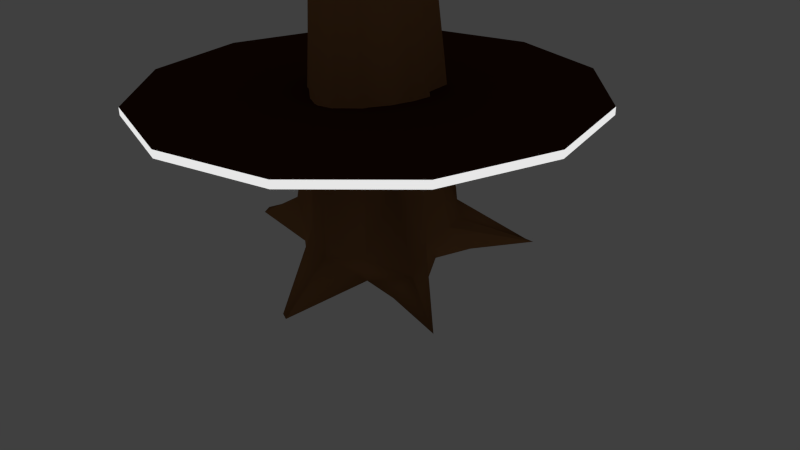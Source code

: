 # Source: treetrunk.blend  (saved by Blender 2.75.0; exported with 4.5.12 LTS)
import bpy
from mathutils import Matrix  # noqa: F401  (used for matrix-valued properties, if any)

bpy.ops.wm.read_factory_settings(use_empty=True)
scene = bpy.context.scene
scene.name = 'Scene'

# ---- collections
col_collection_1 = bpy.data.collections.new('Collection 1'); scene.collection.children.link(col_collection_1)
col_collection_1.hide_render = True
col_collection_1.hide_viewport = True
col_collection_2 = bpy.data.collections.new('Collection 2'); scene.collection.children.link(col_collection_2)

# ---- materials (node trees are filled in below, after node groups)
mat_material_003 = bpy.data.materials.new('Material.003')
mat_material_003.alpha_threshold = 0.0
mat_material_003.roughness = 0.5
mat_material_001 = bpy.data.materials.new('Material.001')
mat_material_001.alpha_threshold = 0.0
mat_material_001.roughness = 0.5
mat_plat = bpy.data.materials.new('plat')
mat_plat.alpha_threshold = 0.0
mat_plat.roughness = 0.5
mat_ledlight = bpy.data.materials.new('ledlight')
mat_ledlight.alpha_threshold = 0.0
mat_ledlight.roughness = 0.5

# ---- material node trees
mat_material_003.use_nodes = True; mat_material_003.node_tree.nodes.clear()
_N = mat_material_003.node_tree.nodes; _L = mat_material_003.node_tree.links
n0 = _N.new('ShaderNodeOutputMaterial'); n0.name = 'Material Output'; n0.location = (300, 300)
n1 = _N.new('ShaderNodeBsdfDiffuse'); n1.name = 'Diffuse BSDF'; n1.location = (10, 300)
n1.inputs[0].default_value = (0.3424, 0.1623, 0.06533, 1.0)
_L.new(n1.outputs[0], n0.inputs[0])
n0.is_active_output = True
mat_material_001.use_nodes = True; mat_material_001.node_tree.nodes.clear()
_N = mat_material_001.node_tree.nodes; _L = mat_material_001.node_tree.links
n0 = _N.new('ShaderNodeOutputMaterial'); n0.name = 'Material Output'; n0.location = (300, 300)
n1 = _N.new('ShaderNodeBsdfDiffuse'); n1.name = 'Diffuse BSDF'; n1.location = (10, 300)
n1.inputs[0].default_value = (0.01951, 0.07658, 0.004411, 1.0)
_L.new(n1.outputs[0], n0.inputs[0])
n0.is_active_output = True
mat_plat.use_nodes = True; mat_plat.node_tree.nodes.clear()
_N = mat_plat.node_tree.nodes; _L = mat_plat.node_tree.links
n0 = _N.new('ShaderNodeOutputMaterial'); n0.name = 'Material Output'; n0.location = (300, 300)
n1 = _N.new('ShaderNodeBsdfDiffuse'); n1.name = 'Diffuse BSDF'; n1.location = (10, 300)
n1.inputs[0].default_value = (0.06372, 0.02058, 0.008346, 1.0)
_L.new(n1.outputs[0], n0.inputs[0])
n0.is_active_output = True
mat_ledlight.use_nodes = True; mat_ledlight.node_tree.nodes.clear()
_N = mat_ledlight.node_tree.nodes; _L = mat_ledlight.node_tree.links
n0 = _N.new('ShaderNodeOutputMaterial'); n0.name = 'Material Output'; n0.location = (300, 300)
n1 = _N.new('ShaderNodeEmission'); n1.name = 'Emission'; n1.location = (10, 300)
n1.inputs[0].default_value = (0.8, 0.8, 0.8, 1.0)
_L.new(n1.outputs[0], n0.inputs[0])
n0.is_active_output = True

# ---- world
world_world = bpy.data.worlds.new('World'); scene.world = world_world
world_world.color = (0.05088, 0.05088, 0.05088)
world_world.use_sun_shadow = False
world_world.sun_shadow_jitter_overblur = 0.0
world_world.cycles.sampling_method = 'MANUAL'
world_world.cycles.sample_map_resolution = 256

# ---- cameras
cam_camera = bpy.data.cameras.new('Camera')
cam_camera.clip_end = 100.0
cam_camera.lens = 35.0
cam_camera.sensor_width = 32.0
cam_camera.sensor_height = 18.0
cam_camera.ortho_scale = 7.314
cam_camera.dof.focus_distance = 0.0

# ---- lights
light_lamp = bpy.data.lights.new('Lamp', 'POINT')
light_lamp.transmission_factor = 0.0
light_lamp.cutoff_distance = 30.0
light_lamp.energy = 100.0
light_lamp.shadow_buffer_clip_start = 1.001
light_lamp.shadow_soft_size = 0.1
light_lamp.shadow_maximum_resolution = 0.006
light_lamp.use_absolute_resolution = True
light_lamp.cycles.use_multiple_importance_sampling = False

# ---- meshes
me_cylinder_003 = bpy.data.meshes.new('Cylinder.003')
me_cylinder_003.from_pydata([(0.006195, 2.045, -1.072), (4.11e-08, 0.5303, 4.782), (0.3918, 0.9358, -0.8289), (0.203, 0.49, 4.782), (1.43, 1.145, -1.097), (0.375, 0.375, 4.782), (1.43, 1.008, -1.114), (0.49, 0.203, 4.782), (0.8793, 0.01831, -0.9923), (0.5303, -2.276e-08, 4.782), (0.8341, -0.2257, -0.7467), (0.49, -0.203, 4.782), (1.046, -1.699, -1.094), (0.375, -0.375, 4.782), (0.9474, -1.861, -1.113), (0.203, -0.49, 4.782), (1.52e-07, -0.9394, -0.9634), (1.212e-07, -0.5303, 4.782), (-0.8931, -1.508, -1.083), (-0.203, -0.49, 4.782), (-0.6273, -0.572, -0.8358), (-0.375, -0.375, 4.782), (-0.9473, -0.1826, -0.7636), (-0.49, -0.203, 4.782), (-1.797, 0.1561, -1.043), (-0.5303, 6.749e-09, 4.782), (-2.008, 0.3258, -1.135), (-0.49, 0.203, 4.782), (-2.06, 0.4517, -1.133), (-0.375, 0.375, 4.782), (-0.5522, 0.7468, -0.7945), (-0.203, 0.49, 4.782), (0.5346, 0.5514, -1.043), (0.007327, 0.5174, -1.047), (-0.5689, 0.3187, -0.9563), (0.5232, -0.009375, -1.029), (-5.956e-08, 4.029e-07, -1.088), (-0.5649, 0.009944, -0.9302), (0.6163, -0.5474, -0.9285), (3.725e-09, -0.5678, -1.087), (-0.5565, -0.4884, -0.8715), (0.0004666, 0.7915, 0.4268), (0.2987, 0.6988, 1.448), (0.5799, 0.5538, 1.573), (0.7165, 0.3371, 1.718), (0.7036, 0.0262, 1.839), (0.6348, -0.2777, 1.811), (0.5353, -0.5981, 1.225), (0.3251, -0.7352, 1.397), (1.199e-07, -0.7248, 0.8052), (-0.2972, -0.7304, 0.8132), (-0.521, -0.4871, 1.244), (-0.6886, -0.2361, 1.748), (-0.8268, 0.01738, 1.337), (-0.841, 0.2735, 1.542), (-0.5179, 0.5169, 0.7812), (-0.2601, 0.6901, 1.405), (0.4082, 0.9623, -0.3282), (0.8384, 0.8104, -0.2586), (0.912, 0.5508, -0.3221), (0.8041, 0.05895, -0.2564), (0.8198, -0.2177, -0.4996), (0.7449, -0.8885, -0.235), (0.5457, -1.099, -0.4529), (1.488e-07, -0.867, -0.7251), (-0.5314, -0.9897, -0.4816), (-0.625, -0.5113, -0.4019), (-0.8759, -0.2076, -0.3191), (-0.9163, 0.1173, -0.1559), (-1.045, 0.2501, 0.005957), (-0.9744, 0.5155, -0.2099), (-0.3827, 0.8419, -0.2796), (0.002695, 1.412, -0.467), (-0.9694, -1.51, -1.084), (-0.2826, -0.4368, 4.782), (-1.059, 0.6547, -0.8222), (-0.2826, 0.4368, 4.782), (-0.9735, 0.4634, -0.8319), (-0.8946, 0.1334, -0.849), (-0.7414, -0.2747, -0.8111), (-0.4956, 0.5989, 1.455), (-0.434, -0.6589, 1.406), (-0.7002, -0.8835, -0.5457), (-0.7312, 0.7289, -0.1792), (0.213, 1.33, -0.9136), (-0.2217, 1.217, -0.9439), (0.4613, 0.7468, -0.9302), (0.2729, 0.5784, -1.014), (0.006613, 1.238, -0.8719), (-0.2308, 0.4643, -1.013), (-0.4188, 0.4982, -0.9795), (-0.2252, 0.7822, -0.9411), (0.2368, 1.009, -0.8407), (4.11e-08, 0.5303, 12.2), (0.203, 0.49, 12.2), (0.375, 0.375, 12.2), (0.49, 0.203, 12.2), (0.5303, -2.276e-08, 12.2), (0.49, -0.203, 12.2), (0.375, -0.375, 12.2), (0.203, -0.49, 12.2), (1.212e-07, -0.5303, 12.2), (-0.203, -0.49, 12.2), (-0.375, -0.375, 12.2), (-0.49, -0.203, 12.2), (-0.5303, 6.749e-09, 12.2), (-0.49, 0.203, 12.2), (-0.375, 0.375, 12.2), (-0.203, 0.49, 12.2), (-0.2826, -0.4368, 12.2), (-0.2826, 0.4368, 12.2)], [], [(41, 1, 3, 42), (42, 3, 5, 43), (43, 5, 7, 44), (44, 7, 9, 45), (45, 9, 11, 46), (46, 11, 13, 47), (47, 13, 15, 48), (48, 15, 17, 49), (49, 17, 19, 50), (81, 74, 21, 51), (51, 21, 23, 52), (52, 23, 25, 53), (53, 25, 27, 54), (54, 27, 29, 55), (22, 79, 40, 20), (56, 31, 1, 41), (80, 76, 31, 56), (4, 6, 32, 86, 2), (6, 8, 35, 32), (8, 10, 38, 35), (10, 12, 14, 38), (92, 87, 33, 88), (32, 35, 36, 33, 87), (35, 38, 39, 36), (38, 14, 16, 39), (91, 89, 34, 90), (33, 36, 37, 34, 89), (36, 39, 40, 37), (39, 16, 18, 40), (75, 77, 26, 28), (77, 78, 24, 26), (78, 79, 22, 24), (85, 91, 90, 30), (83, 80, 56, 71), (71, 56, 41, 72), (69, 54, 55, 70), (68, 53, 54, 69), (67, 52, 53, 68), (66, 51, 52, 67), (82, 81, 51, 66), (64, 49, 50, 65), (63, 48, 49, 64), (62, 47, 48, 63), (61, 46, 47, 62), (60, 45, 46, 61), (59, 44, 45, 60), (58, 43, 44, 59), (57, 42, 43, 58), (72, 41, 42, 57), (0, 72, 57, 2, 84), (2, 57, 58, 4), (4, 58, 59, 6), (6, 59, 60, 8), (8, 60, 61, 10), (10, 61, 62, 12), (12, 62, 63, 14), (14, 63, 64, 16), (16, 64, 65, 18), (73, 82, 66, 20), (20, 66, 67, 22), (22, 67, 68, 24), (24, 68, 69, 26), (26, 69, 70, 28), (30, 71, 72, 0, 85), (75, 83, 71, 30), (28, 70, 83, 75), (18, 65, 82, 73), (65, 50, 81, 82), (70, 55, 80, 83), (0, 88, 91, 85), (37, 40, 79, 78), (34, 37, 78, 77), (30, 90, 34, 77, 75), (55, 29, 76, 80), (20, 40, 18, 73), (50, 19, 74, 81), (88, 33, 89, 91), (84, 92, 88, 0), (2, 86, 92, 84), (86, 32, 87, 92), (29, 27, 106, 107), (5, 3, 94, 95), (15, 13, 99, 100), (25, 23, 104, 105), (31, 76, 110, 108), (11, 9, 97, 98), (74, 19, 102, 109), (76, 29, 107, 110), (7, 5, 95, 96), (17, 15, 100, 101), (3, 1, 93, 94), (27, 25, 105, 106), (13, 11, 98, 99), (23, 21, 103, 104), (1, 31, 108, 93), (9, 7, 96, 97), (21, 74, 109, 103), (19, 17, 101, 102)])
me_cylinder_003.polygons.foreach_set('use_smooth', [True] * 98)
me_cylinder_003.materials.append(mat_material_003)
me_cylinder_003.use_remesh_preserve_volume = False
me_cylinder_003.use_remesh_preserve_attributes = False
me_cylinder_003.use_mirror_vertex_groups = False
me_cylinder_003.update()
me_plane = bpy.data.meshes.new('Plane')
me_plane.from_pydata([(-1.0, -1.0, 0.0), (1.0, -1.0, 0.0), (-1.0, 1.0, 0.0), (1.0, 1.0, 0.0)], [], [(0, 1, 3, 2)])
me_plane.materials.append(mat_material_001)
me_plane.use_remesh_preserve_volume = False
me_plane.use_remesh_preserve_attributes = False
me_plane.use_mirror_vertex_groups = False
me_plane.update()
me_cylinder_005 = bpy.data.meshes.new('Cylinder.005')
me_cylinder_005.from_pydata([(0.006195, 2.045, -0.9552), (4.11e-08, 0.5303, 4.782), (0.3918, 0.9358, -0.8054), (0.203, 0.49, 4.782), (1.43, 1.145, -0.9707), (0.375, 0.375, 4.782), (1.43, 1.008, -0.981), (0.49, 0.203, 4.782), (0.8793, 0.01831, -0.9061), (0.5303, -2.276e-08, 4.782), (0.8341, -0.2257, -0.7547), (0.49, -0.203, 4.782), (1.046, -1.699, -0.969), (0.375, -0.375, 4.782), (0.9474, -1.861, -0.9805), (0.203, -0.49, 4.782), (1.49e-07, -0.9394, -0.8883), (1.212e-07, -0.5303, 4.782), (-0.8931, -1.508, -0.9623), (-0.203, -0.49, 4.782), (-0.6273, -0.572, -0.8096), (-0.375, -0.375, 4.782), (-0.9473, -0.1826, -0.7651), (-0.49, -0.203, 4.782), (-1.797, 0.1561, -0.9373), (-0.5303, 6.749e-09, 4.782), (-2.008, 0.3258, -0.9944), (-0.49, 0.203, 4.782), (-2.06, 0.4517, -0.9927), (-0.375, 0.375, 4.782), (-0.5522, 0.7468, -0.7841), (-0.203, 0.49, 4.782), (0.5346, 0.5514, -0.9372), (0.007327, 0.5174, -0.9398), (-0.5689, 0.3187, -0.8839), (0.5232, -0.009375, -0.9289), (-5.96e-08, 4.023e-07, -0.965), (-0.5649, 0.009944, -0.8679), (0.6163, -0.5474, -0.8668), (0.0, -0.5678, -0.9649), (-0.5565, -0.4884, -0.8316), (0.0004666, 0.7915, 0.4268), (0.2987, 0.6988, 1.448), (0.5799, 0.5538, 1.573), (0.7165, 0.3371, 1.718), (0.7036, 0.0262, 1.839), (0.6348, -0.2777, 1.811), (0.5353, -0.5981, 1.225), (0.3251, -0.7352, 1.397), (1.199e-07, -0.7248, 0.8052), (-0.2972, -0.7304, 0.8132), (-0.521, -0.4871, 1.244), (-0.6886, -0.2361, 1.748), (-0.8268, 0.01738, 1.337), (-0.841, 0.2735, 1.542), (-0.5179, 0.5169, 0.7812), (-0.2601, 0.6901, 1.405), (0.4082, 0.9623, -0.4965), (0.8384, 0.8104, -0.4536), (0.912, 0.5508, -0.4928), (0.8041, 0.05895, -0.4522), (0.8198, -0.2177, -0.6022), (0.7449, -0.8885, -0.439), (0.5457, -1.099, -0.5734), (1.49e-07, -0.867, -0.7413), (-0.5314, -0.9897, -0.5911), (-0.625, -0.5113, -0.542), (-0.8759, -0.2076, -0.4909), (-0.9163, 0.1173, -0.3902), (-1.045, 0.2501, -0.2904), (-0.9744, 0.5155, -0.4235), (-0.3827, 0.8419, -0.4665), (0.002695, 1.412, -0.5821), (-0.9694, -1.51, -0.9627), (-0.2826, -0.4368, 4.782), (-1.059, 0.6547, -0.8012), (-0.2826, 0.4368, 4.782), (-0.9735, 0.4634, -0.8073), (-0.8946, 0.1334, -0.8178), (-0.7414, -0.2747, -0.7944), (-0.4956, 0.5989, 1.455), (-0.434, -0.6589, 1.406), (-0.7002, -0.8835, -0.6307), (-0.7312, 0.7289, -0.4046), (0.213, 1.33, -0.8576), (-0.2217, 1.217, -0.8763), (0.4613, 0.7468, -0.8679), (0.2729, 0.5784, -0.9197), (0.006613, 1.238, -0.8319), (-0.2308, 0.4643, -0.919), (-0.4188, 0.4982, -0.8982), (-0.2252, 0.7822, -0.8746), (0.2368, 1.009, -0.8127), (4.11e-08, 0.5303, 11.18), (0.203, 0.49, 11.18), (0.375, 0.375, 11.18), (0.49, 0.203, 11.18), (0.5303, -2.276e-08, 11.18), (0.49, -0.203, 11.18), (0.375, -0.375, 11.18), (0.203, -0.49, 11.18), (1.212e-07, -0.5303, 11.18), (-0.203, -0.49, 11.18), (-0.375, -0.375, 11.18), (-0.49, -0.203, 11.18), (-0.5303, 6.749e-09, 11.18), (-0.49, 0.203, 11.18), (-0.375, 0.375, 11.18), (-0.203, 0.49, 11.18), (-0.2826, -0.4368, 11.18), (-0.2826, 0.4368, 11.18)], [], [(41, 1, 3, 42), (42, 3, 5, 43), (43, 5, 7, 44), (44, 7, 9, 45), (45, 9, 11, 46), (46, 11, 13, 47), (47, 13, 15, 48), (48, 15, 17, 49), (49, 17, 19, 50), (81, 74, 21, 51), (51, 21, 23, 52), (52, 23, 25, 53), (53, 25, 27, 54), (54, 27, 29, 55), (22, 79, 40, 20), (56, 31, 1, 41), (80, 76, 31, 56), (4, 6, 32, 86, 2), (6, 8, 35, 32), (8, 10, 38, 35), (10, 12, 14, 38), (92, 87, 33, 88), (32, 35, 36, 33, 87), (35, 38, 39, 36), (38, 14, 16, 39), (91, 89, 34, 90), (33, 36, 37, 34, 89), (36, 39, 40, 37), (39, 16, 18, 40), (75, 77, 26, 28), (77, 78, 24, 26), (78, 79, 22, 24), (85, 91, 90, 30), (83, 80, 56, 71), (71, 56, 41, 72), (69, 54, 55, 70), (68, 53, 54, 69), (67, 52, 53, 68), (66, 51, 52, 67), (82, 81, 51, 66), (64, 49, 50, 65), (63, 48, 49, 64), (62, 47, 48, 63), (61, 46, 47, 62), (60, 45, 46, 61), (59, 44, 45, 60), (58, 43, 44, 59), (57, 42, 43, 58), (72, 41, 42, 57), (0, 72, 57, 2, 84), (2, 57, 58, 4), (4, 58, 59, 6), (6, 59, 60, 8), (8, 60, 61, 10), (10, 61, 62, 12), (12, 62, 63, 14), (14, 63, 64, 16), (16, 64, 65, 18), (73, 82, 66, 20), (20, 66, 67, 22), (22, 67, 68, 24), (24, 68, 69, 26), (26, 69, 70, 28), (30, 71, 72, 0, 85), (75, 83, 71, 30), (28, 70, 83, 75), (18, 65, 82, 73), (65, 50, 81, 82), (70, 55, 80, 83), (0, 88, 91, 85), (37, 40, 79, 78), (34, 37, 78, 77), (30, 90, 34, 77, 75), (55, 29, 76, 80), (20, 40, 18, 73), (50, 19, 74, 81), (88, 33, 89, 91), (84, 92, 88, 0), (2, 86, 92, 84), (86, 32, 87, 92), (5, 3, 94, 95), (15, 13, 99, 100), (25, 23, 104, 105), (31, 76, 110, 108), (11, 9, 97, 98), (74, 19, 102, 109), (76, 29, 107, 110), (7, 5, 95, 96), (17, 15, 100, 101), (3, 1, 93, 94), (27, 25, 105, 106), (13, 11, 98, 99), (23, 21, 103, 104), (1, 31, 108, 93), (9, 7, 96, 97), (21, 74, 109, 103), (19, 17, 101, 102), (29, 27, 106, 107)])
me_cylinder_005.polygons.foreach_set('use_smooth', [True] * 98)
me_cylinder_005.materials.append(mat_material_003)
me_cylinder_005.use_remesh_preserve_volume = False
me_cylinder_005.use_remesh_preserve_attributes = False
me_cylinder_005.use_mirror_vertex_groups = False
me_cylinder_005.update()
me_circle_001 = bpy.data.meshes.new('Circle.001')
me_circle_001.from_pydata([(4.441e-16, 1.0, 0.01835), (-0.5, 0.866, 0.01835), (-0.866, 0.5, 0.01835), (-1.0, -4.371e-08, 0.01835), (-0.866, -0.5, 0.01835), (-0.5, -0.866, 0.01835), (-1.51e-07, -1.0, 0.01835), (0.5, -0.866, 0.01835), (0.866, -0.5, 0.01835), (1.0, -4.649e-07, 0.01835), (0.866, 0.5, 0.01835), (0.5, 0.866, 0.01835), (4.441e-16, 1.0, 0.05213), (-0.5, 0.866, 0.05213), (-0.866, 0.5, 0.05213), (-1.0, -4.371e-08, 0.05213), (-0.866, -0.5, 0.05213), (-0.5, -0.866, 0.05213), (-1.51e-07, -1.0, 0.05213), (0.5, -0.866, 0.05213), (0.866, -0.5, 0.05213), (1.0, -4.649e-07, 0.05213), (0.866, 0.5, 0.05213), (0.5, 0.866, 0.05213)], [], [(4, 3, 2, 5), (5, 2, 1, 6), (6, 1, 0, 7), (7, 0, 11, 8), (8, 11, 10, 9), (16, 17, 14, 15), (17, 18, 13, 14), (18, 19, 12, 13), (19, 20, 23, 12), (20, 21, 22, 23), (11, 0, 12, 23), (1, 2, 14, 13), (8, 9, 21, 20), (5, 6, 18, 17), (2, 3, 15, 14), (9, 10, 22, 21), (6, 7, 19, 18), (3, 4, 16, 15), (10, 11, 23, 22), (0, 1, 13, 12), (7, 8, 20, 19), (4, 5, 17, 16)])
me_circle_001.polygons.foreach_set('material_index', [0, 0, 0, 0, 0, 0, 0, 0, 0, 0, 1, 1, 1, 1, 1, 1, 1, 1, 1, 1, 1, 1])
me_circle_001.materials.append(mat_plat)
me_circle_001.materials.append(mat_ledlight)
me_circle_001.use_remesh_preserve_volume = False
me_circle_001.use_remesh_preserve_attributes = False
me_circle_001.use_mirror_vertex_groups = False
me_circle_001.update()

# ---- objects
ob_treetrunk = bpy.data.objects.new('treetrunk', me_cylinder_003)
ob_plane = bpy.data.objects.new('Plane', me_plane)
ob_lamp = bpy.data.objects.new('Lamp', light_lamp)
ob_camera = bpy.data.objects.new('Camera', cam_camera)
ob_treetrunk_001 = bpy.data.objects.new('treetrunk.001', me_cylinder_005)
ob_circle = bpy.data.objects.new('Circle', me_circle_001)

# ---- transforms, parenting, visibility, modifiers, constraints
ob_treetrunk.location = (0.0, 0.0, 0.9973)
ob_treetrunk.lineart.crease_threshold = 0.0
ob_plane.location = (0.0, 0.0, -0.007208)
ob_plane.scale = (6.208, 6.208, 6.208)
ob_plane.hide_viewport = True
ob_plane.lineart.crease_threshold = 0.0
ob_lamp.location = (4.076, 1.005, 5.904)
ob_lamp.rotation_euler = (0.6503, 0.05522, 1.866)
ob_lamp.lock_rotations_4d = False
ob_lamp.empty_display_type = 'ARROWS'
ob_lamp.color = (0.0, 0.0, 0.0, 0.0)
ob_lamp.lineart.crease_threshold = 0.0
ob_camera.location = (7.481, -6.508, 5.344)
ob_camera.rotation_euler = (1.109, 0.01082, 0.8149)
ob_camera.lock_rotations_4d = False
ob_camera.empty_display_type = 'ARROWS'
ob_camera.color = (0.0, 0.0, 0.0, 0.0)
ob_camera.display_type = 'WIRE'
ob_camera.lineart.crease_threshold = 0.0
ob_treetrunk_001.location = (0.0, 0.0, 0.9973)
ob_treetrunk_001.rotation_euler = (0.0, -0.0, -1.973)
ob_treetrunk_001.lineart.crease_threshold = 0.0
ob_circle.parent = ob_treetrunk_001
ob_circle.matrix_parent_inverse = Matrix(((-0.3919, -0.92, 0.0, 0.0), (0.92, -0.3919, 0.0, 0.0), (0.0, 0.0, 1.0, -0.9973), (0.0, 0.0, 0.0, 1.0)))
ob_circle.location = (0.0, 0.0, 2.083)
ob_circle.scale = (2.832, 2.832, 2.832)
ob_circle.lineart.crease_threshold = 0.0

# ---- collection membership
col_collection_1.objects.link(ob_treetrunk)
col_collection_1.objects.link(ob_plane)
col_collection_1.objects.link(ob_lamp)
col_collection_1.objects.link(ob_camera)
col_collection_2.objects.link(ob_treetrunk_001)
col_collection_2.objects.link(ob_circle)

# ---- scene / render settings (as saved in the file)
scene.camera = ob_camera
scene.frame_start = 1; scene.frame_end = 250; scene.frame_set(1)
scene.render.engine = 'CYCLES'
scene.render.resolution_percentage = 50
scene.render.dither_intensity = 0.0
scene.cycles.use_denoising = False
scene.cycles.samples = 10
scene.cycles.sampling_pattern = 'TABULATED_SOBOL'
scene.cycles.light_sampling_threshold = 0.0
scene.cycles.use_adaptive_sampling = False
scene.cycles.use_light_tree = False
scene.cycles.blur_glossy = 0.0
scene.cycles.pixel_filter_type = 'GAUSSIAN'
scene.cycles.sample_clamp_indirect = 0.0
scene.view_settings.view_transform = 'Standard'
bpy.context.view_layer.update()
